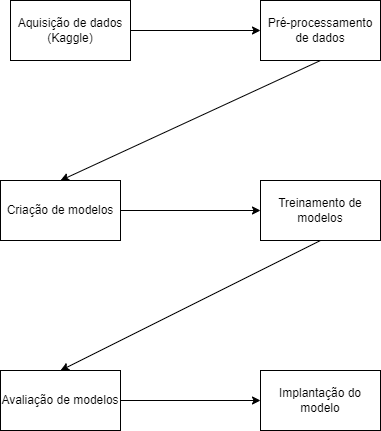

The diagram above was exported from draw.io. Its source (the exported page's mxGraphModel, read from the mxfile embedded in the PNG):
<mxGraphModel dx="1434" dy="788" grid="1" gridSize="10" guides="1" tooltips="1" connect="1" arrows="1" fold="1" page="1" pageScale="1" pageWidth="827" pageHeight="1169" math="0" shadow="0">
  <root>
    <mxCell id="0" />
    <mxCell id="1" parent="0" />
    <mxCell id="Pf6ncpw0fVar9Uionf-n-2" value="Aquisição de dados (Kaggle)" style="rounded=0;whiteSpace=wrap;html=1;" vertex="1" parent="1">
      <mxGeometry x="90" y="120" width="120" height="60" as="geometry" />
    </mxCell>
    <mxCell id="Pf6ncpw0fVar9Uionf-n-3" value="Pré-processamento de dados" style="rounded=0;whiteSpace=wrap;html=1;" vertex="1" parent="1">
      <mxGeometry x="340" y="120" width="120" height="60" as="geometry" />
    </mxCell>
    <mxCell id="Pf6ncpw0fVar9Uionf-n-4" value="Criação de modelos" style="rounded=0;whiteSpace=wrap;html=1;" vertex="1" parent="1">
      <mxGeometry x="80" y="300" width="120" height="60" as="geometry" />
    </mxCell>
    <mxCell id="Pf6ncpw0fVar9Uionf-n-5" value="Treinamento de modelos" style="rounded=0;whiteSpace=wrap;html=1;" vertex="1" parent="1">
      <mxGeometry x="340" y="300" width="120" height="60" as="geometry" />
    </mxCell>
    <mxCell id="Pf6ncpw0fVar9Uionf-n-6" value="Avaliação de modelos" style="rounded=0;whiteSpace=wrap;html=1;" vertex="1" parent="1">
      <mxGeometry x="80" y="490" width="120" height="60" as="geometry" />
    </mxCell>
    <mxCell id="Pf6ncpw0fVar9Uionf-n-7" value="Implantação do modelo" style="rounded=0;whiteSpace=wrap;html=1;" vertex="1" parent="1">
      <mxGeometry x="340" y="490" width="120" height="60" as="geometry" />
    </mxCell>
    <mxCell id="Pf6ncpw0fVar9Uionf-n-8" value="" style="endArrow=classic;html=1;rounded=0;exitX=1;exitY=0.5;exitDx=0;exitDy=0;" edge="1" parent="1" source="Pf6ncpw0fVar9Uionf-n-2">
      <mxGeometry width="50" height="50" relative="1" as="geometry">
        <mxPoint x="390" y="450" as="sourcePoint" />
        <mxPoint x="340" y="150" as="targetPoint" />
      </mxGeometry>
    </mxCell>
    <mxCell id="Pf6ncpw0fVar9Uionf-n-11" value="" style="endArrow=classic;html=1;rounded=0;exitX=0.5;exitY=1;exitDx=0;exitDy=0;entryX=0.5;entryY=0;entryDx=0;entryDy=0;" edge="1" parent="1" source="Pf6ncpw0fVar9Uionf-n-3" target="Pf6ncpw0fVar9Uionf-n-4">
      <mxGeometry width="50" height="50" relative="1" as="geometry">
        <mxPoint x="390" y="450" as="sourcePoint" />
        <mxPoint x="440" y="400" as="targetPoint" />
      </mxGeometry>
    </mxCell>
    <mxCell id="Pf6ncpw0fVar9Uionf-n-12" value="" style="endArrow=classic;html=1;rounded=0;exitX=1;exitY=0.5;exitDx=0;exitDy=0;entryX=0;entryY=0.5;entryDx=0;entryDy=0;" edge="1" parent="1" source="Pf6ncpw0fVar9Uionf-n-4" target="Pf6ncpw0fVar9Uionf-n-5">
      <mxGeometry width="50" height="50" relative="1" as="geometry">
        <mxPoint x="390" y="450" as="sourcePoint" />
        <mxPoint x="440" y="400" as="targetPoint" />
      </mxGeometry>
    </mxCell>
    <mxCell id="Pf6ncpw0fVar9Uionf-n-13" value="" style="endArrow=classic;html=1;rounded=0;exitX=0.5;exitY=1;exitDx=0;exitDy=0;entryX=0.5;entryY=0;entryDx=0;entryDy=0;" edge="1" parent="1" source="Pf6ncpw0fVar9Uionf-n-5" target="Pf6ncpw0fVar9Uionf-n-6">
      <mxGeometry width="50" height="50" relative="1" as="geometry">
        <mxPoint x="390" y="450" as="sourcePoint" />
        <mxPoint x="440" y="400" as="targetPoint" />
      </mxGeometry>
    </mxCell>
    <mxCell id="Pf6ncpw0fVar9Uionf-n-14" value="" style="endArrow=classic;html=1;rounded=0;exitX=1;exitY=0.5;exitDx=0;exitDy=0;entryX=0;entryY=0.5;entryDx=0;entryDy=0;" edge="1" parent="1" source="Pf6ncpw0fVar9Uionf-n-6" target="Pf6ncpw0fVar9Uionf-n-7">
      <mxGeometry width="50" height="50" relative="1" as="geometry">
        <mxPoint x="390" y="450" as="sourcePoint" />
        <mxPoint x="440" y="400" as="targetPoint" />
      </mxGeometry>
    </mxCell>
  </root>
</mxGraphModel>